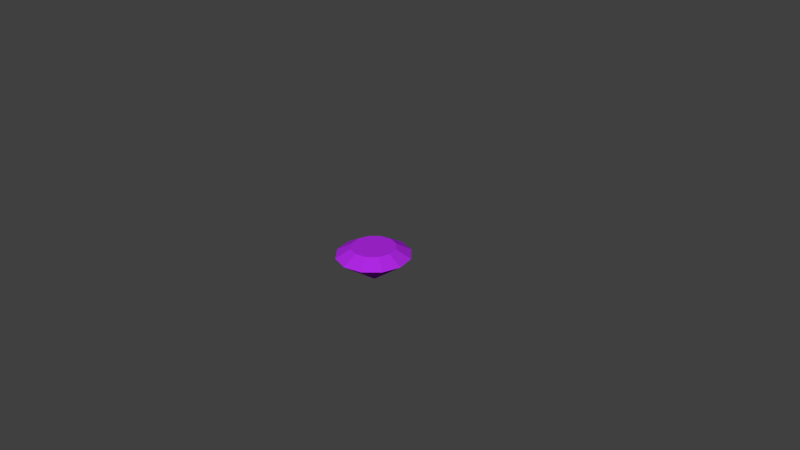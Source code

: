 # Source: diamond.blend  (saved by Blender 2.72.0; exported with 4.5.12 LTS)
import bpy
from mathutils import Matrix  # noqa: F401  (used for matrix-valued properties, if any)

bpy.ops.wm.read_factory_settings(use_empty=True)
scene = bpy.context.scene
scene.name = 'Scene'

# ---- collections
col_collection_1 = bpy.data.collections.new('Collection 1'); scene.collection.children.link(col_collection_1)

# ---- materials (node trees are filled in below, after node groups)
mat_purple = bpy.data.materials.new('Purple')
mat_purple.alpha_threshold = 0.0
mat_purple.use_transparent_shadow = False
mat_purple.diffuse_color = (0.4438, 0.02242, 0.8, 1.0)
mat_purple.roughness = 0.5
mat_purple.specular_intensity = 1.0
mat_purple.line_color = (0.0, 0.0, 0.0, 1.0)

# ---- material node trees

# ---- world
world_world = bpy.data.worlds.new('World'); scene.world = world_world
world_world.color = (0.05088, 0.05088, 0.05088)
world_world.use_sun_shadow = False
world_world.sun_shadow_jitter_overblur = 0.0
world_world.cycles.sampling_method = 'MANUAL'
world_world.cycles.sample_map_resolution = 256

# ---- cameras
cam_camera = bpy.data.cameras.new('Camera')
cam_camera.clip_end = 100.0
cam_camera.lens = 35.0
cam_camera.sensor_width = 32.0
cam_camera.sensor_height = 18.0
cam_camera.ortho_scale = 7.314
cam_camera.dof.focus_distance = 0.0
cam_camera.dof.aperture_fstop = 128.0

# ---- meshes
me_diamond = bpy.data.meshes.new('Diamond')
me_diamond.from_pydata([(0.0, 0.0, 0.1135), (0.0, 0.0, -0.3665), (0.3, 0.0, 0.1135), (0.5, 0.0, 0.0), (0.2598, -0.15, 0.1135), (0.433, -0.25, 0.0), (0.15, -0.2598, 0.1135), (0.25, -0.433, 0.0), (1.49e-08, -0.3, 0.1135), (4.47e-08, -0.5, 0.0), (-0.15, -0.2598, 0.1135), (-0.25, -0.433, 0.0), (-0.2598, -0.15, 0.1135), (-0.433, -0.25, 0.0), (-0.3, -2.623e-08, 0.1135), (-0.5, -4.371e-08, 0.0), (-0.2598, 0.15, 0.1135), (-0.433, 0.25, 0.0), (-0.15, 0.2598, 0.1135), (-0.25, 0.433, 0.0), (1.49e-08, 0.3, 0.1135), (4.47e-08, 0.5, 0.0), (0.15, 0.2598, 0.1135), (0.25, 0.433, 0.0), (0.2598, 0.15, 0.1135), (0.433, 0.25, 0.0)], [], [(3, 1, 25), (1, 3, 5), (1, 5, 7), (1, 7, 9), (1, 9, 11), (1, 11, 13), (1, 13, 15), (1, 15, 17), (1, 17, 19), (1, 19, 21), (1, 21, 23), (1, 23, 25), (2, 3, 25, 24), (3, 2, 4, 5), (5, 4, 6, 7), (7, 6, 8, 9), (9, 8, 10, 11), (11, 10, 12, 13), (13, 12, 14, 15), (15, 14, 16, 17), (17, 16, 18, 19), (19, 18, 20, 21), (21, 20, 22, 23), (23, 22, 24, 25), (0, 2, 24), (2, 0, 4), (4, 0, 6), (6, 0, 8), (8, 0, 10), (10, 0, 12), (12, 0, 14), (14, 0, 16), (16, 0, 18), (18, 0, 20), (20, 0, 22), (22, 0, 24)])
me_diamond.materials.append(mat_purple)
me_diamond.use_remesh_preserve_volume = False
me_diamond.use_remesh_preserve_attributes = False
me_diamond.use_mirror_vertex_groups = False
me_diamond.update()

# ---- objects
ob_diamond = bpy.data.objects.new('Diamond', me_diamond)
ob_camera = bpy.data.objects.new('Camera', cam_camera)

# ---- transforms, parenting, visibility, modifiers, constraints
ob_diamond.location = (0.0, 0.0, 0.0)
ob_diamond.lineart.crease_threshold = 0.0
ob_camera.location = (7.481, -6.508, 5.344)
ob_camera.rotation_euler = (1.109, 0.01082, 0.8149)
ob_camera.lock_rotations_4d = False
ob_camera.empty_display_type = 'ARROWS'
ob_camera.color = (0.0, 0.0, 0.0, 0.0)
ob_camera.display_type = 'WIRE'
ob_camera.lineart.crease_threshold = 0.0

# ---- collection membership
col_collection_1.objects.link(ob_diamond)
col_collection_1.objects.link(ob_camera)

# ---- scene / render settings (as saved in the file)
scene.camera = ob_camera
scene.frame_start = 1; scene.frame_end = 250; scene.frame_set(1)
scene.render.engine = 'BLENDER_EEVEE_NEXT'
scene.render.resolution_percentage = 50
scene.render.dither_intensity = 0.0
scene.cycles.use_denoising = False
scene.cycles.samples = 10
scene.cycles.sampling_pattern = 'TABULATED_SOBOL'
scene.cycles.light_sampling_threshold = 0.0
scene.cycles.use_adaptive_sampling = False
scene.cycles.use_light_tree = False
scene.cycles.blur_glossy = 0.0
scene.cycles.pixel_filter_type = 'GAUSSIAN'
scene.cycles.sample_clamp_indirect = 0.0
scene.view_settings.view_transform = 'Standard'
bpy.context.view_layer.update()

# ---- added for rendering (the .blend has no usable light): sun
light_auto_sun = bpy.data.lights.new('AutoSun', 'SUN')
light_auto_sun.energy = 3.0
light_auto_sun.angle = 0.0523599
ob_auto_sun = bpy.data.objects.new('AutoSun', light_auto_sun)
scene.collection.objects.link(ob_auto_sun)
ob_auto_sun.rotation_euler = (0.872665, 0.174533, 0.523599)
bpy.context.view_layer.update()
